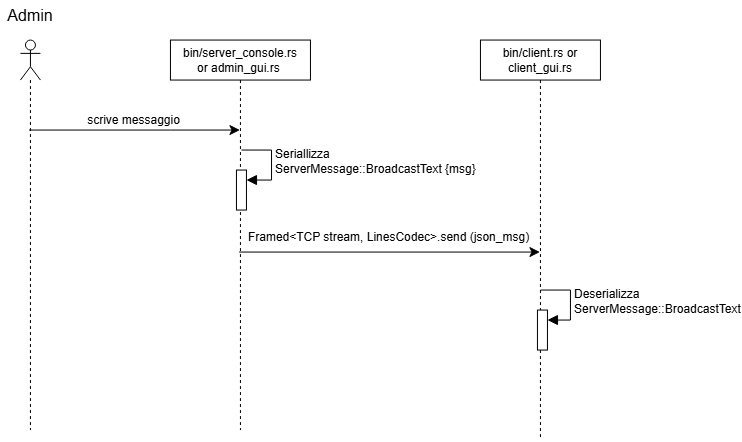

The diagram above was exported from draw.io. Its source (the exported page's mxGraphModel, read from the mxfile embedded in the PNG):
<mxGraphModel dx="964" dy="1116" grid="1" gridSize="10" guides="1" tooltips="1" connect="1" arrows="1" fold="1" page="1" pageScale="1" pageWidth="827" pageHeight="1169" math="0" shadow="0">
  <root>
    <mxCell id="0" />
    <mxCell id="1" parent="0" />
    <mxCell id="DoMQurehyltQ4VNgc_KH-11" edge="1" parent="1" source="DoMQurehyltQ4VNgc_KH-2" style="edgeStyle=none;curved=0;rounded=0;orthogonalLoop=1;jettySize=auto;html=1;fontSize=12;startSize=8;endSize=8;">
      <mxGeometry relative="1" as="geometry">
        <mxPoint x="228.96153846153857" y="312" as="sourcePoint" />
        <mxPoint x="549.5" y="312" as="targetPoint" />
      </mxGeometry>
    </mxCell>
    <UserObject label="Framed&amp;lt;TCP stream, LinesCodec&amp;gt;.send (json_msg)" id="DoMQurehyltQ4VNgc_KH-12">
      <mxCell connectable="0" parent="DoMQurehyltQ4VNgc_KH-11" style="edgeLabel;html=1;align=center;verticalAlign=middle;resizable=0;points=[];fontSize=12;" vertex="1">
        <mxGeometry relative="1" x="0.3284" y="3" as="geometry">
          <mxPoint x="-52" y="-12" as="offset" />
        </mxGeometry>
      </mxCell>
    </UserObject>
    <mxCell id="DoMQurehyltQ4VNgc_KH-2" parent="1" style="shape=umlLifeline;perimeter=lifelinePerimeter;whiteSpace=wrap;html=1;container=1;dropTarget=0;collapsible=0;recursiveResize=0;outlineConnect=0;portConstraint=eastwest;newEdgeStyle={&quot;curved&quot;:0,&quot;rounded&quot;:0};" value="bin/server_console.rs&lt;div&gt;or admin_gui.rs&amp;nbsp;&lt;/div&gt;" vertex="1">
      <mxGeometry height="390" width="140" x="180" y="100" as="geometry" />
    </mxCell>
    <mxCell id="eqtSPT2cEQI89lAmUk4Z-10" parent="DoMQurehyltQ4VNgc_KH-2" style="html=1;points=[[0,0,0,0,5],[0,1,0,0,-5],[1,0,0,0,5],[1,1,0,0,-5]];perimeter=orthogonalPerimeter;outlineConnect=0;targetShapes=umlLifeline;portConstraint=eastwest;newEdgeStyle={&quot;curved&quot;:0,&quot;rounded&quot;:0};" value="" vertex="1">
      <mxGeometry height="40" width="10" x="66" y="130" as="geometry" />
    </mxCell>
    <mxCell id="eqtSPT2cEQI89lAmUk4Z-11" edge="1" parent="DoMQurehyltQ4VNgc_KH-2" style="html=1;align=left;spacingLeft=2;endArrow=block;rounded=0;edgeStyle=orthogonalEdgeStyle;curved=0;rounded=0;fontSize=12;startSize=8;endSize=8;" target="eqtSPT2cEQI89lAmUk4Z-10" value="Seriallizza&lt;div&gt;&lt;span style=&quot;background-color: light-dark(#ffffff, var(--ge-dark-color, #121212)); color: light-dark(rgb(0, 0, 0), rgb(255, 255, 255));&quot;&gt;ServerMessage::&lt;/span&gt;&lt;span style=&quot;background-color: light-dark(#ffffff, var(--ge-dark-color, #121212));&quot;&gt;BroadcastText&lt;/span&gt;&lt;span style=&quot;background-color: light-dark(#ffffff, var(--ge-dark-color, #121212)); color: light-dark(rgb(0, 0, 0), rgb(255, 255, 255));&quot;&gt;&amp;nbsp;{msg}&lt;/span&gt;&lt;/div&gt;">
      <mxGeometry relative="1" as="geometry">
        <Array as="points">
          <mxPoint x="101" y="140" />
        </Array>
        <mxPoint x="71" y="110" as="sourcePoint" />
      </mxGeometry>
    </mxCell>
    <mxCell id="DoMQurehyltQ4VNgc_KH-15" parent="1" style="shape=umlLifeline;perimeter=lifelinePerimeter;whiteSpace=wrap;html=1;container=1;dropTarget=0;collapsible=0;recursiveResize=0;outlineConnect=0;portConstraint=eastwest;newEdgeStyle={&quot;curved&quot;:0,&quot;rounded&quot;:0};" value="bin/client.rs or&lt;br&gt;client_gui.rs" vertex="1">
      <mxGeometry height="400" width="120" x="490" y="100" as="geometry" />
    </mxCell>
    <mxCell id="DoMQurehyltQ4VNgc_KH-16" parent="DoMQurehyltQ4VNgc_KH-15" style="html=1;points=[[0,0,0,0,5],[0,1,0,0,-5],[1,0,0,0,5],[1,1,0,0,-5]];perimeter=orthogonalPerimeter;outlineConnect=0;targetShapes=umlLifeline;portConstraint=eastwest;newEdgeStyle={&quot;curved&quot;:0,&quot;rounded&quot;:0};" value="" vertex="1">
      <mxGeometry height="40" width="10" x="57" y="270" as="geometry" />
    </mxCell>
    <mxCell id="DoMQurehyltQ4VNgc_KH-17" edge="1" parent="DoMQurehyltQ4VNgc_KH-15" style="html=1;align=left;spacingLeft=2;endArrow=block;rounded=0;edgeStyle=orthogonalEdgeStyle;curved=0;rounded=0;fontSize=12;startSize=8;endSize=8;" target="DoMQurehyltQ4VNgc_KH-16" value="Deserializza&amp;nbsp;&lt;div&gt;ServerMessage::BroadcastText&lt;/div&gt;">
      <mxGeometry relative="1" as="geometry">
        <Array as="points">
          <mxPoint x="90" y="280" />
        </Array>
        <mxPoint x="60" y="250" as="sourcePoint" />
      </mxGeometry>
    </mxCell>
    <mxCell id="eqtSPT2cEQI89lAmUk4Z-8" edge="1" parent="1" source="eqtSPT2cEQI89lAmUk4Z-6" style="edgeStyle=none;curved=0;rounded=0;orthogonalLoop=1;jettySize=auto;html=1;fontSize=12;startSize=8;endSize=8;" target="DoMQurehyltQ4VNgc_KH-2">
      <mxGeometry relative="1" as="geometry">
        <Array as="points">
          <mxPoint x="180" y="190" />
        </Array>
      </mxGeometry>
    </mxCell>
    <mxCell id="eqtSPT2cEQI89lAmUk4Z-9" connectable="0" parent="eqtSPT2cEQI89lAmUk4Z-8" style="edgeLabel;html=1;align=center;verticalAlign=middle;resizable=0;points=[];fontSize=12;" value="scrive messaggio" vertex="1">
      <mxGeometry relative="1" x="0.1401" y="-2" as="geometry">
        <mxPoint x="-17" y="-12" as="offset" />
      </mxGeometry>
    </mxCell>
    <mxCell id="eqtSPT2cEQI89lAmUk4Z-6" parent="1" style="shape=umlLifeline;perimeter=lifelinePerimeter;whiteSpace=wrap;html=1;container=1;dropTarget=0;collapsible=0;recursiveResize=0;outlineConnect=0;portConstraint=eastwest;newEdgeStyle={&quot;curved&quot;:0,&quot;rounded&quot;:0};participant=umlActor;" value="" vertex="1">
      <mxGeometry height="390" width="20" x="30" y="100" as="geometry" />
    </mxCell>
    <mxCell id="eqtSPT2cEQI89lAmUk4Z-7" parent="1" style="text;html=1;whiteSpace=wrap;strokeColor=none;fillColor=none;align=center;verticalAlign=middle;rounded=0;fontSize=16;" value="Admin" vertex="1">
      <mxGeometry height="30" width="60" x="10" y="60" as="geometry" />
    </mxCell>
  </root>
</mxGraphModel>